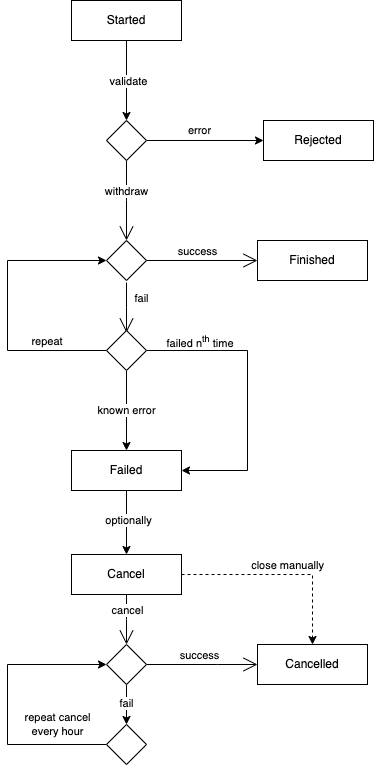

The diagram above was exported from draw.io. Its source (the exported page's mxGraphModel, read from the mxfile embedded in the PNG):
<mxGraphModel dx="554" dy="2038" grid="1" gridSize="10" guides="1" tooltips="1" connect="1" arrows="1" fold="1" page="1" pageScale="1" pageWidth="1169" pageHeight="827" math="0" shadow="0">
  <root>
    <mxCell id="0" />
    <mxCell id="1" parent="0" />
    <mxCell id="ZkuibnLEvuWtmB7BpMrj-130" value="fail" style="edgeStyle=orthogonalEdgeStyle;rounded=0;orthogonalLoop=1;jettySize=auto;html=1;exitX=0;exitY=0.5;exitDx=0;exitDy=0;entryX=0;entryY=0.5;entryDx=0;entryDy=0;labelBackgroundColor=#ffffff;align=center;" parent="1" edge="1">
      <mxGeometry x="-0.6564" y="-10" relative="1" as="geometry">
        <Array as="points">
          <mxPoint x="700" y="590" />
          <mxPoint x="700" y="500" />
        </Array>
        <mxPoint as="offset" />
        <mxPoint x="754" y="500" as="targetPoint" />
      </mxGeometry>
    </mxCell>
    <mxCell id="8" style="edgeStyle=orthogonalEdgeStyle;rounded=0;orthogonalLoop=1;jettySize=auto;html=1;exitX=0.5;exitY=1;exitDx=0;exitDy=0;entryX=0.5;entryY=0;entryDx=0;entryDy=0;" parent="1" source="Ka2ou9rzP4NRNOKj_85W-33" target="7" edge="1">
      <mxGeometry relative="1" as="geometry" />
    </mxCell>
    <mxCell id="9" value="validate" style="edgeLabel;html=1;align=center;verticalAlign=middle;resizable=0;points=[];" parent="8" vertex="1" connectable="0">
      <mxGeometry y="1" relative="1" as="geometry">
        <mxPoint as="offset" />
      </mxGeometry>
    </mxCell>
    <mxCell id="Ka2ou9rzP4NRNOKj_85W-33" value="Started" style="rounded=0;whiteSpace=wrap;html=1;" parent="1" vertex="1">
      <mxGeometry x="274" y="-100" width="110" height="40" as="geometry" />
    </mxCell>
    <mxCell id="Ka2ou9rzP4NRNOKj_85W-34" value="" style="shape=rhombus;html=1;verticalLabelPosition=bottom;verticalAlignment=top;" parent="1" vertex="1">
      <mxGeometry x="309" y="140" width="40" height="40" as="geometry" />
    </mxCell>
    <mxCell id="Ka2ou9rzP4NRNOKj_85W-35" value="withdraw" style="edgeStyle=elbowEdgeStyle;html=1;elbow=vertical;align=center;verticalAlign=bottom;endArrow=none;rounded=0;labelBackgroundColor=#ffffff;startArrow=open;startSize=12;entryX=0.5;entryY=1;entryDx=0;entryDy=0;" parent="1" source="Ka2ou9rzP4NRNOKj_85W-34" target="7" edge="1">
      <mxGeometry relative="1" as="geometry">
        <mxPoint x="329" y="80" as="targetPoint" />
        <mxPoint as="offset" />
      </mxGeometry>
    </mxCell>
    <mxCell id="Ka2ou9rzP4NRNOKj_85W-36" value="success" style="edgeStyle=elbowEdgeStyle;html=1;elbow=vertical;verticalAlign=bottom;endArrow=open;rounded=0;labelBackgroundColor=none;endSize=12;entryX=0;entryY=0.5;entryDx=0;entryDy=0;" parent="1" source="Ka2ou9rzP4NRNOKj_85W-34" target="Ka2ou9rzP4NRNOKj_85W-38" edge="1">
      <mxGeometry y="-5" relative="1" as="geometry">
        <mxPoint x="429" y="160" as="targetPoint" />
        <mxPoint x="-5" y="-5" as="offset" />
      </mxGeometry>
    </mxCell>
    <mxCell id="Ka2ou9rzP4NRNOKj_85W-37" value="fail" style="edgeStyle=elbowEdgeStyle;html=1;elbow=horizontal;verticalAlign=bottom;endArrow=open;rounded=0;labelBackgroundColor=none;endSize=12;exitX=0.5;exitY=1;exitDx=0;exitDy=0;" parent="1" edge="1">
      <mxGeometry y="15" relative="1" as="geometry">
        <mxPoint x="329" y="232" as="targetPoint" />
        <mxPoint x="329" y="182" as="sourcePoint" />
        <mxPoint as="offset" />
      </mxGeometry>
    </mxCell>
    <mxCell id="Ka2ou9rzP4NRNOKj_85W-38" value="Finished" style="rounded=0;whiteSpace=wrap;html=1;" parent="1" vertex="1">
      <mxGeometry x="460" y="140" width="110" height="40" as="geometry" />
    </mxCell>
    <mxCell id="Ka2ou9rzP4NRNOKj_85W-43" style="edgeStyle=orthogonalEdgeStyle;rounded=0;orthogonalLoop=1;jettySize=auto;html=1;entryX=0.5;entryY=0;entryDx=0;entryDy=0;dashed=1;" parent="1" source="Ka2ou9rzP4NRNOKj_85W-45" target="Ka2ou9rzP4NRNOKj_85W-51" edge="1">
      <mxGeometry relative="1" as="geometry" />
    </mxCell>
    <mxCell id="Ka2ou9rzP4NRNOKj_85W-44" value="close manually" style="edgeLabel;html=1;align=center;verticalAlign=middle;resizable=0;points=[];" parent="Ka2ou9rzP4NRNOKj_85W-43" vertex="1" connectable="0">
      <mxGeometry x="-0.3029" y="1" relative="1" as="geometry">
        <mxPoint x="35" y="-9" as="offset" />
      </mxGeometry>
    </mxCell>
    <mxCell id="Ka2ou9rzP4NRNOKj_85W-45" value="Cancel" style="rounded=0;whiteSpace=wrap;html=1;" parent="1" vertex="1">
      <mxGeometry x="274" y="454" width="110" height="40" as="geometry" />
    </mxCell>
    <mxCell id="Ka2ou9rzP4NRNOKj_85W-46" value="repeat cancel&lt;br&gt;every hour" style="edgeStyle=orthogonalEdgeStyle;rounded=0;orthogonalLoop=1;jettySize=auto;html=1;exitX=0;exitY=0.5;exitDx=0;exitDy=0;entryX=0;entryY=0.5;entryDx=0;entryDy=0;labelBackgroundColor=#ffffff;align=center;" parent="1" source="Ka2ou9rzP4NRNOKj_85W-58" target="Ka2ou9rzP4NRNOKj_85W-49" edge="1">
      <mxGeometry x="-0.6475" y="-20" relative="1" as="geometry">
        <Array as="points">
          <mxPoint x="210" y="644" />
          <mxPoint x="210" y="564" />
        </Array>
        <mxPoint as="offset" />
      </mxGeometry>
    </mxCell>
    <mxCell id="Ka2ou9rzP4NRNOKj_85W-47" style="edgeStyle=orthogonalEdgeStyle;rounded=0;orthogonalLoop=1;jettySize=auto;html=1;exitX=0.5;exitY=1;exitDx=0;exitDy=0;entryX=0.5;entryY=0;entryDx=0;entryDy=0;" parent="1" source="Ka2ou9rzP4NRNOKj_85W-49" target="Ka2ou9rzP4NRNOKj_85W-58" edge="1">
      <mxGeometry relative="1" as="geometry" />
    </mxCell>
    <mxCell id="Ka2ou9rzP4NRNOKj_85W-48" value="fail" style="edgeLabel;html=1;align=center;verticalAlign=middle;resizable=0;points=[];" parent="Ka2ou9rzP4NRNOKj_85W-47" vertex="1" connectable="0">
      <mxGeometry x="-0.125" y="-1" relative="1" as="geometry">
        <mxPoint as="offset" />
      </mxGeometry>
    </mxCell>
    <mxCell id="Ka2ou9rzP4NRNOKj_85W-49" value="" style="shape=rhombus;html=1;verticalLabelPosition=bottom;verticalAlignment=top;" parent="1" vertex="1">
      <mxGeometry x="309" y="544" width="40" height="40" as="geometry" />
    </mxCell>
    <mxCell id="Ka2ou9rzP4NRNOKj_85W-50" value="cancel" style="edgeStyle=elbowEdgeStyle;html=1;elbow=vertical;align=center;verticalAlign=bottom;endArrow=none;rounded=0;labelBackgroundColor=#ffffff;startArrow=open;startSize=12;" parent="1" source="Ka2ou9rzP4NRNOKj_85W-49" edge="1">
      <mxGeometry y="-1" relative="1" as="geometry">
        <mxPoint x="329" y="494" as="targetPoint" />
        <mxPoint as="offset" />
      </mxGeometry>
    </mxCell>
    <mxCell id="Ka2ou9rzP4NRNOKj_85W-51" value="Cancelled" style="rounded=0;whiteSpace=wrap;html=1;" parent="1" vertex="1">
      <mxGeometry x="460" y="544" width="110" height="40" as="geometry" />
    </mxCell>
    <mxCell id="Ka2ou9rzP4NRNOKj_85W-52" value="success" style="edgeStyle=elbowEdgeStyle;html=1;elbow=vertical;verticalAlign=bottom;endArrow=open;rounded=0;labelBackgroundColor=none;endSize=12;entryX=0;entryY=0.5;entryDx=0;entryDy=0;exitX=1;exitY=0.5;exitDx=0;exitDy=0;" parent="1" source="Ka2ou9rzP4NRNOKj_85W-49" target="Ka2ou9rzP4NRNOKj_85W-51" edge="1">
      <mxGeometry x="0.6706" y="-40" relative="1" as="geometry">
        <mxPoint x="489" y="234" as="targetPoint" />
        <Array as="points">
          <mxPoint x="420" y="564" />
        </Array>
        <mxPoint x="-40" y="-40" as="offset" />
        <mxPoint x="349" y="554" as="sourcePoint" />
      </mxGeometry>
    </mxCell>
    <mxCell id="Ka2ou9rzP4NRNOKj_85W-55" value="known error" style="edgeStyle=orthogonalEdgeStyle;rounded=0;orthogonalLoop=1;jettySize=auto;html=1;exitX=0.5;exitY=1;exitDx=0;exitDy=0;entryX=0.5;entryY=0;entryDx=0;entryDy=0;" parent="1" source="Ka2ou9rzP4NRNOKj_85W-56" edge="1" target="10">
      <mxGeometry relative="1" as="geometry">
        <mxPoint x="329" y="350" as="targetPoint" />
      </mxGeometry>
    </mxCell>
    <mxCell id="13" style="edgeStyle=orthogonalEdgeStyle;rounded=0;orthogonalLoop=1;jettySize=auto;html=1;entryX=0;entryY=0.5;entryDx=0;entryDy=0;" parent="1" source="Ka2ou9rzP4NRNOKj_85W-56" target="Ka2ou9rzP4NRNOKj_85W-34" edge="1">
      <mxGeometry relative="1" as="geometry">
        <Array as="points">
          <mxPoint x="210" y="250" />
          <mxPoint x="210" y="160" />
        </Array>
      </mxGeometry>
    </mxCell>
    <mxCell id="14" value="repeat&amp;nbsp;" style="edgeLabel;html=1;align=center;verticalAlign=middle;resizable=0;points=[];" parent="13" vertex="1" connectable="0">
      <mxGeometry x="-0.6667" y="1" relative="1" as="geometry">
        <mxPoint x="-11" y="-11" as="offset" />
      </mxGeometry>
    </mxCell>
    <mxCell id="16" style="edgeStyle=orthogonalEdgeStyle;rounded=0;orthogonalLoop=1;jettySize=auto;html=1;exitX=1;exitY=0.5;exitDx=0;exitDy=0;entryX=1;entryY=0.5;entryDx=0;entryDy=0;" edge="1" parent="1" source="Ka2ou9rzP4NRNOKj_85W-56" target="10">
      <mxGeometry relative="1" as="geometry">
        <Array as="points">
          <mxPoint x="450" y="250" />
          <mxPoint x="450" y="370" />
        </Array>
      </mxGeometry>
    </mxCell>
    <mxCell id="17" value="&amp;nbsp;failed n&lt;sup&gt;th&lt;/sup&gt;&amp;nbsp;time" style="edgeLabel;html=1;align=center;verticalAlign=middle;resizable=0;points=[];" vertex="1" connectable="0" parent="16">
      <mxGeometry x="-0.6446" relative="1" as="geometry">
        <mxPoint y="-10" as="offset" />
      </mxGeometry>
    </mxCell>
    <mxCell id="Ka2ou9rzP4NRNOKj_85W-56" value="" style="shape=rhombus;html=1;verticalLabelPosition=bottom;verticalAlignment=top;" parent="1" vertex="1">
      <mxGeometry x="309" y="230" width="40" height="40" as="geometry" />
    </mxCell>
    <mxCell id="Ka2ou9rzP4NRNOKj_85W-58" value="" style="shape=rhombus;html=1;verticalLabelPosition=bottom;verticalAlignment=top;" parent="1" vertex="1">
      <mxGeometry x="309" y="624" width="40" height="40" as="geometry" />
    </mxCell>
    <mxCell id="4" value="Rejected" style="rounded=0;whiteSpace=wrap;html=1;" parent="1" vertex="1">
      <mxGeometry x="466" y="20" width="110" height="40" as="geometry" />
    </mxCell>
    <mxCell id="5" value="error" style="edgeStyle=orthogonalEdgeStyle;rounded=0;orthogonalLoop=1;jettySize=auto;html=1;exitX=1;exitY=0.5;exitDx=0;exitDy=0;entryX=0;entryY=0.5;entryDx=0;entryDy=0;" parent="1" source="7" target="4" edge="1">
      <mxGeometry x="-0.0989" y="10" relative="1" as="geometry">
        <mxPoint x="355" y="40" as="sourcePoint" />
        <mxPoint as="offset" />
      </mxGeometry>
    </mxCell>
    <mxCell id="7" value="" style="shape=rhombus;html=1;verticalLabelPosition=bottom;verticalAlignment=top;" parent="1" vertex="1">
      <mxGeometry x="309" y="20" width="40" height="40" as="geometry" />
    </mxCell>
    <mxCell id="11" style="edgeStyle=orthogonalEdgeStyle;rounded=0;orthogonalLoop=1;jettySize=auto;html=1;exitX=0.5;exitY=1;exitDx=0;exitDy=0;" parent="1" source="10" target="Ka2ou9rzP4NRNOKj_85W-45" edge="1">
      <mxGeometry relative="1" as="geometry" />
    </mxCell>
    <mxCell id="12" value="optionally" style="edgeLabel;html=1;align=center;verticalAlign=middle;resizable=0;points=[];" parent="11" vertex="1" connectable="0">
      <mxGeometry x="-0.0937" y="1" relative="1" as="geometry">
        <mxPoint as="offset" />
      </mxGeometry>
    </mxCell>
    <mxCell id="10" value="Failed" style="rounded=0;whiteSpace=wrap;html=1;" parent="1" vertex="1">
      <mxGeometry x="274" y="350" width="110" height="40" as="geometry" />
    </mxCell>
  </root>
</mxGraphModel>